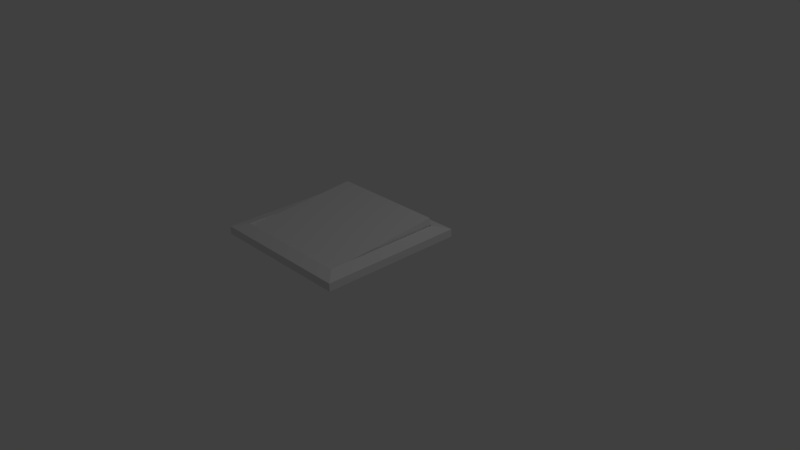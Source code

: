 # Source: button.blend  (saved by Blender 2.79.0; exported with 4.5.12 LTS)
import bpy
from mathutils import Matrix  # noqa: F401  (used for matrix-valued properties, if any)

bpy.ops.wm.read_factory_settings(use_empty=True)
scene = bpy.context.scene
scene.name = 'Scene'

# ---- collections
col_collection_1 = bpy.data.collections.new('Collection 1'); scene.collection.children.link(col_collection_1)

# ---- materials (node trees are filled in below, after node groups)
mat_material = bpy.data.materials.new('Material')
mat_material.alpha_threshold = 0.0
mat_material.use_transparent_shadow = False
mat_material.roughness = 0.5
mat_material.line_color = (0.0, 0.0, 0.0, 1.0)
mat_material_001 = bpy.data.materials.new('Material.001')
mat_material_001.alpha_threshold = 0.0
mat_material_001.use_transparent_shadow = False
mat_material_001.diffuse_color = (0.6267, 0.6267, 0.6267, 1.0)
mat_material_001.roughness = 0.5

# ---- material node trees

# ---- world
world_world = bpy.data.worlds.new('World'); scene.world = world_world
world_world.color = (0.05088, 0.05088, 0.05088)
world_world.use_sun_shadow = False
world_world.sun_shadow_jitter_overblur = 0.0
world_world.cycles.sampling_method = 'MANUAL'

# ---- cameras
cam_camera = bpy.data.cameras.new('Camera')
cam_camera.clip_end = 100.0
cam_camera.lens = 35.0
cam_camera.sensor_width = 32.0
cam_camera.sensor_height = 18.0
cam_camera.ortho_scale = 7.314
cam_camera.dof.focus_distance = 0.0
cam_camera.dof.aperture_fstop = 128.0

# ---- lights
light_lamp = bpy.data.lights.new('Lamp', 'POINT')
light_lamp.transmission_factor = 0.0
light_lamp.cutoff_distance = 30.0
light_lamp.energy = 100.0
light_lamp.shadow_buffer_clip_start = 1.001
light_lamp.shadow_soft_size = 0.1
light_lamp.shadow_maximum_resolution = 0.006
light_lamp.use_absolute_resolution = True

# ---- meshes
me_cube = bpy.data.meshes.new('Cube')
me_cube.from_pydata([(1.0, 1.0, -0.04474), (1.0, -1.0, -0.04474), (-1.0, -1.0, -0.04474), (-1.0, 1.0, -0.04474), (1.0, 1.0, 0.06145), (1.0, -1.0, 0.06145), (-1.0, -1.0, 0.06145), (-1.0, 1.0, 0.06145), (0.8198, 0.8198, 0.1074), (0.8198, -0.8198, 0.1074), (-0.8198, 0.8198, 0.1074), (-0.8198, -0.8198, 0.1074), (0.803, 0.803, 0.04715), (0.803, -0.803, 0.04715), (-0.803, 0.803, 0.04715), (-0.803, -0.803, 0.04715), (0.803, 0.803, 0.2154), (0.803, -0.803, 0.06794), (-0.803, 0.803, 0.2154), (-0.803, -0.803, 0.06794)], [], [(0, 1, 2, 3), (5, 4, 8, 9), (0, 4, 5, 1), (1, 5, 6, 2), (2, 6, 7, 3), (4, 0, 3, 7), (10, 11, 15, 14), (7, 6, 11, 10), (4, 7, 10, 8), (6, 5, 9, 11), (15, 13, 17, 19), (8, 10, 14, 12), (11, 9, 13, 15), (9, 8, 12, 13), (16, 18, 19, 17), (13, 12, 16, 17), (14, 15, 19, 18), (12, 14, 18, 16)])
_uv = me_cube.uv_layers.new(name='UVMap')
_uv.uv.foreach_set('vector', [0.7111, 0.6342, 0.5721, 0.6314, 0.5722, 0.4858, 0.7171, 0.4938, 0.561, 0.6416, 0.7276, 0.6511, 0.7534, 0.6773, 0.5358, 0.6658, 0.7111, 0.6342, 0.7276, 0.6511, 0.561, 0.6416, 0.5721, 0.6314, 0.5721, 0.6314, 0.561, 0.6416, 0.5615, 0.4741, 0.5722, 0.4858, 0.5722, 0.4858, 0.5615, 0.4741, 0.7282, 0.4836, 0.7171, 0.4938, 0.7276, 0.6511, 0.7111, 0.6342, 0.7171, 0.4938, 0.7282, 0.4836, 0.1048, 0.571, 0.1104, 0.3418, 0.1199, 0.3508, 0.1145, 0.5608, 0.7282, 0.4836, 0.5615, 0.4741, 0.5358, 0.448, 0.7534, 0.4594, 0.7276, 0.6511, 0.7282, 0.4836, 0.7534, 0.4594, 0.7534, 0.6773, 0.5615, 0.4741, 0.561, 0.6416, 0.5358, 0.6658, 0.5358, 0.448, 0.5501, 0.1834, 0.6924, 0.2079, 0.6895, 0.2106, 0.5523, 0.1863, 0.3442, 0.571, 0.1048, 0.571, 0.1145, 0.5608, 0.3345, 0.5619, 0.1104, 0.3418, 0.346, 0.3418, 0.3365, 0.3519, 0.1199, 0.3508, 0.346, 0.3418, 0.3442, 0.571, 0.3345, 0.5619, 0.3365, 0.3519, 0.6739, 0.3466, 0.5473, 0.3201, 0.5523, 0.1863, 0.6895, 0.2106, 0.6924, 0.2079, 0.6924, 0.3659, 0.6739, 0.3466, 0.6895, 0.2106, 0.5253, 0.337, 0.5501, 0.1834, 0.5523, 0.1863, 0.5473, 0.3201, 0.6924, 0.3659, 0.5253, 0.337, 0.5473, 0.3201, 0.6739, 0.3466])
me_cube.materials.append(mat_material)
me_cube.materials.append(mat_material_001)
me_cube.materials.append(None)
me_cube.use_remesh_preserve_volume = False
me_cube.use_remesh_preserve_attributes = False
me_cube.use_mirror_vertex_groups = False
me_cube.update()

# ---- objects
ob_cube = bpy.data.objects.new('Cube', me_cube)
ob_lamp = bpy.data.objects.new('Lamp', light_lamp)
ob_camera = bpy.data.objects.new('Camera', cam_camera)

# ---- transforms, parenting, visibility, modifiers, constraints
ob_cube.location = (-0.3029, -0.2131, 0.2769)
ob_cube.lock_rotations_4d = False
ob_cube.empty_display_type = 'ARROWS'
ob_cube.lineart.crease_threshold = 0.0
ob_lamp.location = (4.076, 1.005, 5.904)
ob_lamp.rotation_euler = (0.6503, 0.05522, 1.866)
ob_lamp.lock_rotations_4d = False
ob_lamp.empty_display_type = 'ARROWS'
ob_lamp.color = (0.0, 0.0, 0.0, 0.0)
ob_lamp.lineart.crease_threshold = 0.0
ob_camera.location = (7.481, -6.508, 5.344)
ob_camera.rotation_euler = (1.109, 0.0, 0.8149)
ob_camera.lock_rotations_4d = False
ob_camera.empty_display_type = 'ARROWS'
ob_camera.color = (0.0, 0.0, 0.0, 0.0)
ob_camera.display_type = 'WIRE'
ob_camera.lineart.crease_threshold = 0.0

# ---- collection membership
col_collection_1.objects.link(ob_cube)
col_collection_1.objects.link(ob_lamp)
col_collection_1.objects.link(ob_camera)

# ---- scene / render settings (as saved in the file)
scene.camera = ob_camera
scene.frame_start = 1; scene.frame_end = 250; scene.frame_set(1)
scene.render.engine = 'BLENDER_EEVEE_NEXT'
scene.render.resolution_percentage = 50
scene.render.dither_intensity = 0.0
scene.cycles.use_denoising = False
scene.cycles.samples = 128
scene.cycles.sampling_pattern = 'TABULATED_SOBOL'
scene.cycles.use_adaptive_sampling = False
scene.cycles.use_light_tree = False
scene.cycles.blur_glossy = 0.0
scene.cycles.sample_clamp_indirect = 0.0
scene.view_settings.view_transform = 'Standard'
bpy.context.view_layer.update()
